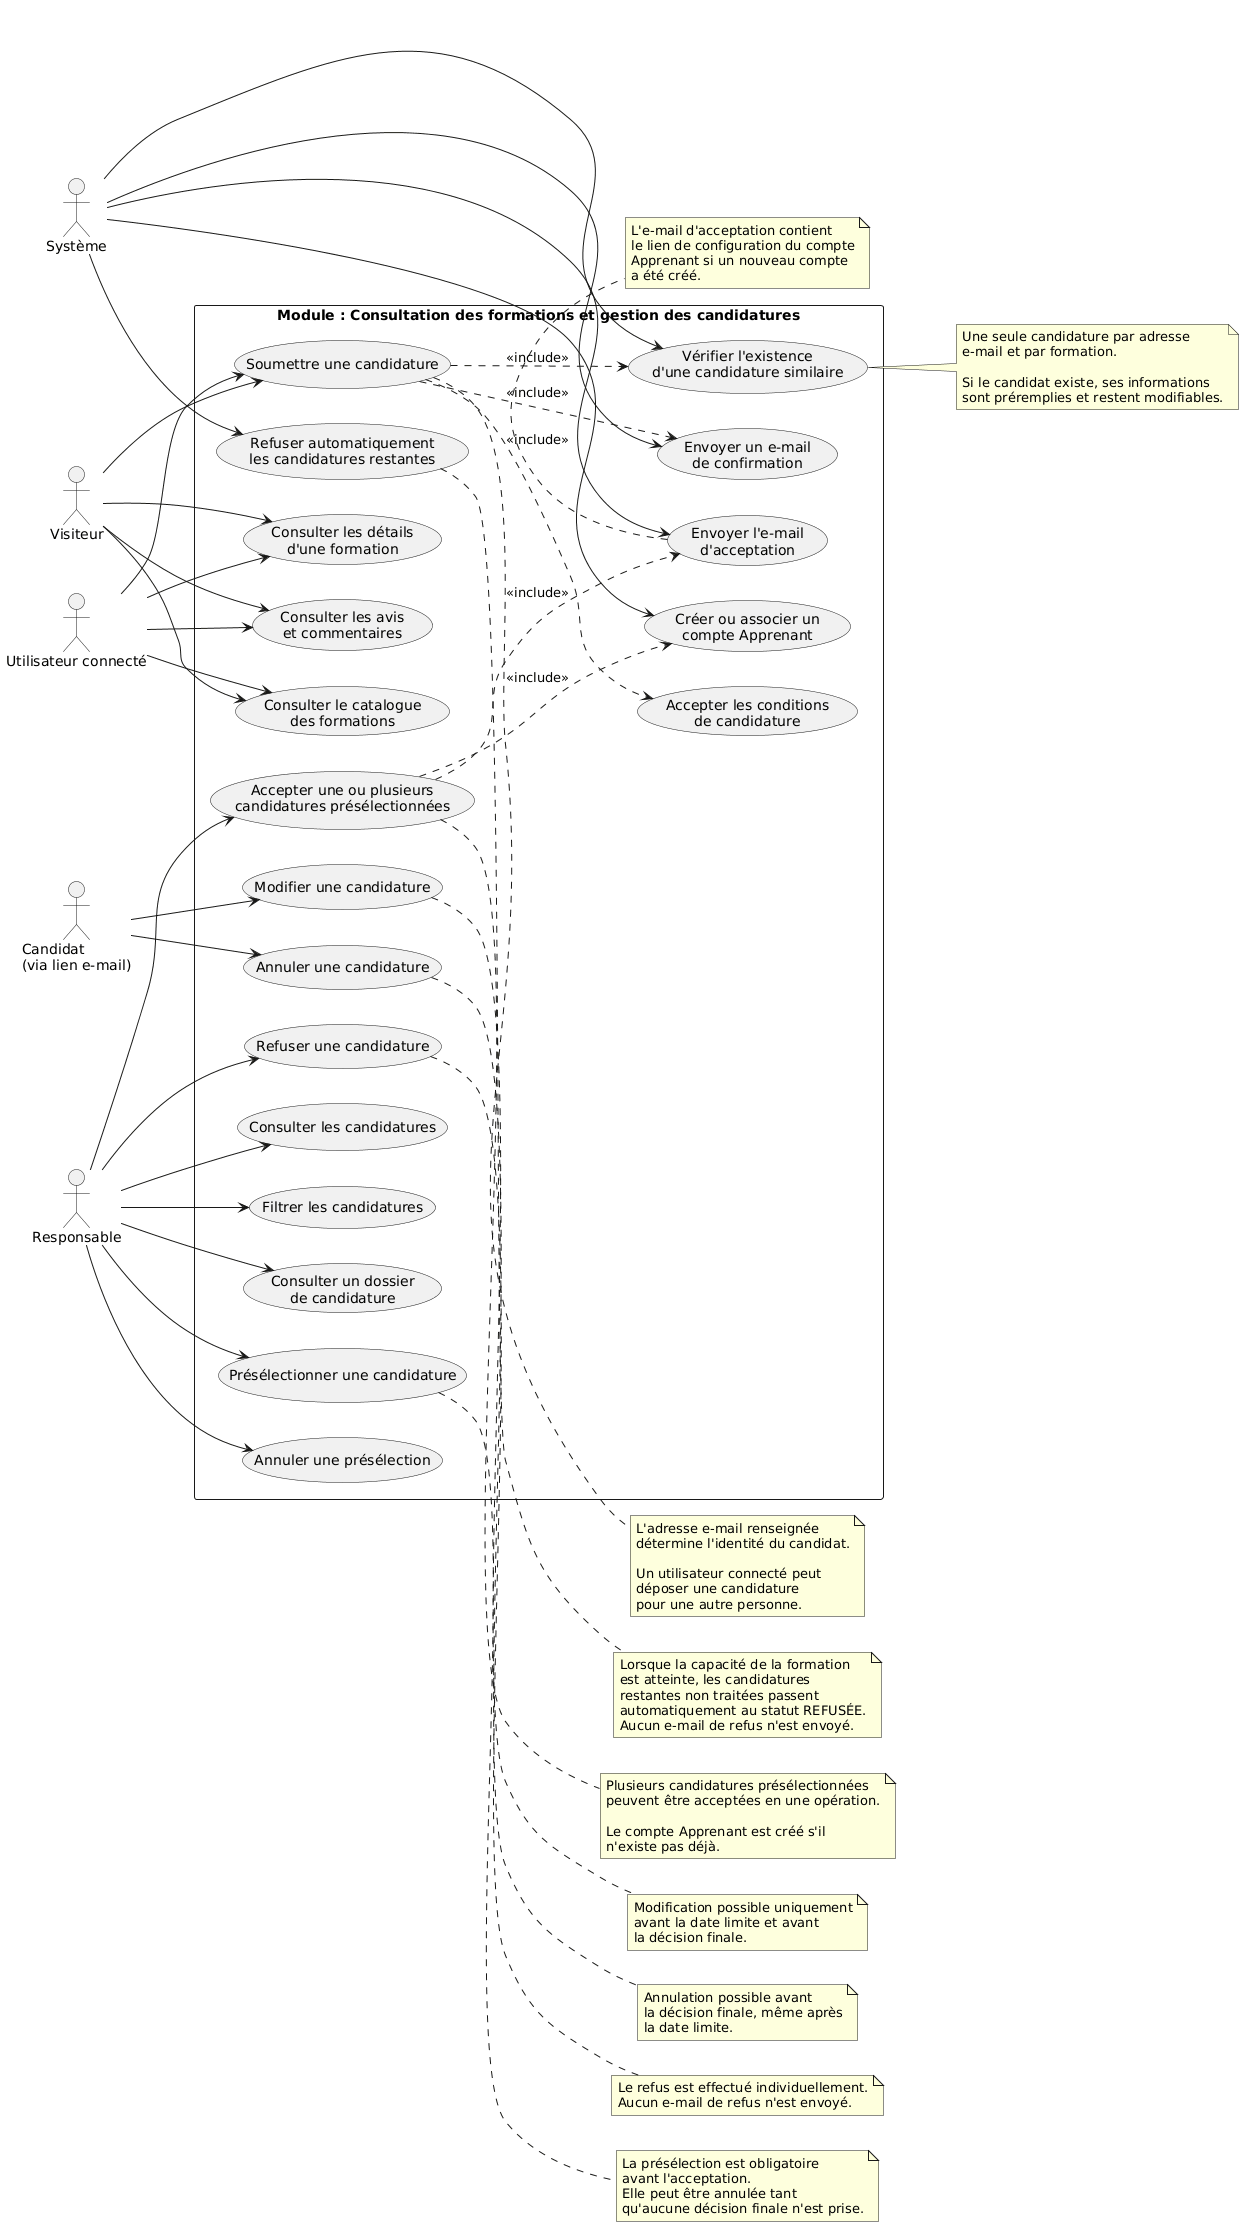

The diagram above was rendered by PlantUML. Its source (embedded in the PNG):
@startuml
left to right direction
skinparam packageStyle rectangle
skinparam shadowing false

actor "Visiteur" as Visiteur
actor "Utilisateur connecté" as Utilisateur
actor "Candidat\n(via lien e-mail)" as Candidat
actor "Responsable" as Responsable
actor "Système" as Systeme

rectangle "Module : Consultation des formations et gestion des candidatures" {

  ' Consultation publique
  usecase "Consulter le catalogue\ndes formations" as UC1
  usecase "Consulter les détails\nd'une formation" as UC2
  usecase "Consulter les avis\net commentaires" as UC3

  ' Candidature
  usecase "Soumettre une candidature" as UC4
  usecase "Accepter les conditions\nde candidature" as UC5
  usecase "Vérifier l'existence\nd'une candidature similaire" as UC6
  usecase "Envoyer un e-mail\nde confirmation" as UC7
  usecase "Modifier une candidature" as UC8
  usecase "Annuler une candidature" as UC9

  ' Traitement des candidatures
  usecase "Consulter les candidatures" as UC10
  usecase "Filtrer les candidatures" as UC11
  usecase "Consulter un dossier\nde candidature" as UC12
  usecase "Présélectionner une candidature" as UC13
  usecase "Annuler une présélection" as UC14
  usecase "Accepter une ou plusieurs\ncandidatures présélectionnées" as UC15
  usecase "Refuser une candidature" as UC16

  ' Automatisations
  usecase "Créer ou associer un\ncompte Apprenant" as UC17
  usecase "Envoyer l'e-mail\nd'acceptation" as UC18
  usecase "Refuser automatiquement\nles candidatures restantes" as UC19
}

' Consultation publique
Visiteur --> UC1
Visiteur --> UC2
Visiteur --> UC3

Utilisateur --> UC1
Utilisateur --> UC2
Utilisateur --> UC3

' Dépôt de candidature
Visiteur --> UC4
Utilisateur --> UC4

' Gestion par le candidat
Candidat --> UC8
Candidat --> UC9

' Responsable
Responsable --> UC10
Responsable --> UC11
Responsable --> UC12
Responsable --> UC13
Responsable --> UC14
Responsable --> UC15
Responsable --> UC16

' Système
Systeme --> UC6
Systeme --> UC7
Systeme --> UC17
Systeme --> UC18
Systeme --> UC19

' Relations
UC4 ..> UC5 : <<include>>
UC4 ..> UC6 : <<include>>
UC4 ..> UC7 : <<include>>

UC15 ..> UC17 : <<include>>
UC15 ..> UC18 : <<include>>

note right of UC4
  L'adresse e-mail renseignée
  détermine l'identité du candidat.

  Un utilisateur connecté peut
  déposer une candidature
  pour une autre personne.
end note

note right of UC6
  Une seule candidature par adresse
  e-mail et par formation.

  Si le candidat existe, ses informations
  sont préremplies et restent modifiables.
end note

note right of UC8
  Modification possible uniquement
  avant la date limite et avant
  la décision finale.
end note

note right of UC9
  Annulation possible avant
  la décision finale, même après
  la date limite.
end note

note right of UC13
  La présélection est obligatoire
  avant l'acceptation.
  Elle peut être annulée tant
  qu'aucune décision finale n'est prise.
end note

note right of UC15
  Plusieurs candidatures présélectionnées
  peuvent être acceptées en une opération.

  Le compte Apprenant est créé s'il
  n'existe pas déjà.
end note

note right of UC16
  Le refus est effectué individuellement.
  Aucun e-mail de refus n'est envoyé.
end note

note right of UC19
  Lorsque la capacité de la formation
  est atteinte, les candidatures
  restantes non traitées passent
  automatiquement au statut REFUSÉE.
  Aucun e-mail de refus n'est envoyé.
end note

note bottom of UC18
  L'e-mail d'acceptation contient
  le lien de configuration du compte
  Apprenant si un nouveau compte
  a été créé.
end note
@enduml